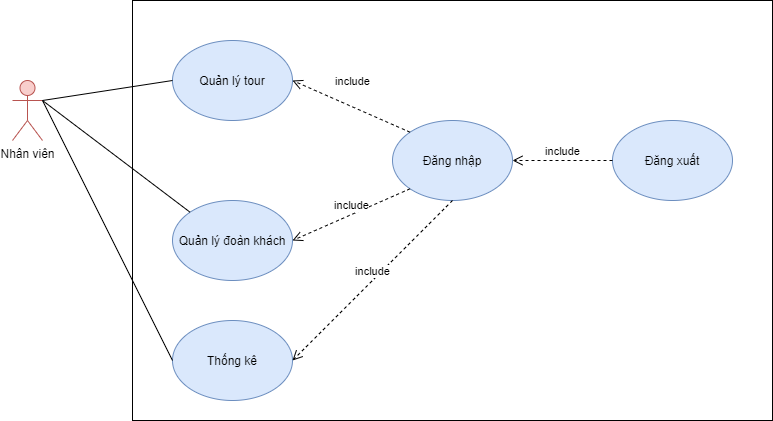

The diagram above was exported from draw.io. Its source (the exported page's mxGraphModel, read from the mxfile embedded in the PNG):
<mxGraphModel dx="868" dy="450" grid="1" gridSize="10" guides="1" tooltips="1" connect="1" arrows="1" fold="1" page="1" pageScale="1" pageWidth="3300" pageHeight="4681" math="0" shadow="0">
  <root>
    <mxCell id="0" />
    <mxCell id="1" parent="0" />
    <mxCell id="p1nIV-S3LPakQwBDJnLf-9" value="" style="rounded=0;whiteSpace=wrap;html=1;" vertex="1" parent="1">
      <mxGeometry x="200" y="40" width="640" height="420" as="geometry" />
    </mxCell>
    <mxCell id="p1nIV-S3LPakQwBDJnLf-1" value="Nhân viên" style="shape=umlActor;verticalLabelPosition=bottom;verticalAlign=top;html=1;outlineConnect=0;fillColor=#f8cecc;strokeColor=#b85450;" vertex="1" parent="1">
      <mxGeometry x="80" y="120" width="30" height="60" as="geometry" />
    </mxCell>
    <mxCell id="p1nIV-S3LPakQwBDJnLf-2" value="Quản lý tour" style="ellipse;whiteSpace=wrap;html=1;fillColor=#dae8fc;strokeColor=#6c8ebf;" vertex="1" parent="1">
      <mxGeometry x="240" y="80" width="120" height="80" as="geometry" />
    </mxCell>
    <mxCell id="p1nIV-S3LPakQwBDJnLf-3" value="Quản lý đoàn khách" style="ellipse;whiteSpace=wrap;html=1;fillColor=#dae8fc;strokeColor=#6c8ebf;" vertex="1" parent="1">
      <mxGeometry x="240" y="240" width="120" height="80" as="geometry" />
    </mxCell>
    <mxCell id="p1nIV-S3LPakQwBDJnLf-4" value="Đăng nhập" style="ellipse;whiteSpace=wrap;html=1;fillColor=#dae8fc;strokeColor=#6c8ebf;" vertex="1" parent="1">
      <mxGeometry x="460" y="160" width="120" height="80" as="geometry" />
    </mxCell>
    <mxCell id="p1nIV-S3LPakQwBDJnLf-7" value="Đăng xuất" style="ellipse;whiteSpace=wrap;html=1;fillColor=#dae8fc;strokeColor=#6c8ebf;" vertex="1" parent="1">
      <mxGeometry x="680" y="160" width="120" height="80" as="geometry" />
    </mxCell>
    <mxCell id="p1nIV-S3LPakQwBDJnLf-10" value="" style="endArrow=none;html=1;entryX=0;entryY=0.5;entryDx=0;entryDy=0;exitX=1;exitY=0.3333333333333333;exitDx=0;exitDy=0;exitPerimeter=0;" edge="1" parent="1" source="p1nIV-S3LPakQwBDJnLf-1" target="p1nIV-S3LPakQwBDJnLf-2">
      <mxGeometry width="50" height="50" relative="1" as="geometry">
        <mxPoint x="140" y="130" as="sourcePoint" />
        <mxPoint x="160" y="90" as="targetPoint" />
      </mxGeometry>
    </mxCell>
    <mxCell id="p1nIV-S3LPakQwBDJnLf-11" value="" style="endArrow=none;html=1;entryX=0;entryY=0;entryDx=0;entryDy=0;exitX=1;exitY=0.3333333333333333;exitDx=0;exitDy=0;exitPerimeter=0;" edge="1" parent="1" source="p1nIV-S3LPakQwBDJnLf-1" target="p1nIV-S3LPakQwBDJnLf-3">
      <mxGeometry width="50" height="50" relative="1" as="geometry">
        <mxPoint x="120" y="150" as="sourcePoint" />
        <mxPoint x="250" y="130" as="targetPoint" />
      </mxGeometry>
    </mxCell>
    <mxCell id="p1nIV-S3LPakQwBDJnLf-12" value="include" style="html=1;verticalAlign=bottom;endArrow=open;dashed=1;endSize=8;entryX=1;entryY=0.5;entryDx=0;entryDy=0;" edge="1" parent="1" source="p1nIV-S3LPakQwBDJnLf-7" target="p1nIV-S3LPakQwBDJnLf-4">
      <mxGeometry relative="1" as="geometry">
        <mxPoint x="670" y="199.5" as="sourcePoint" />
        <mxPoint x="590" y="199.5" as="targetPoint" />
      </mxGeometry>
    </mxCell>
    <mxCell id="p1nIV-S3LPakQwBDJnLf-13" value="include" style="html=1;verticalAlign=bottom;endArrow=open;dashed=1;endSize=8;entryX=1;entryY=0.5;entryDx=0;entryDy=0;exitX=0;exitY=1;exitDx=0;exitDy=0;" edge="1" parent="1" source="p1nIV-S3LPakQwBDJnLf-4" target="p1nIV-S3LPakQwBDJnLf-3">
      <mxGeometry relative="1" as="geometry">
        <mxPoint x="470" y="270" as="sourcePoint" />
        <mxPoint x="370" y="270" as="targetPoint" />
      </mxGeometry>
    </mxCell>
    <mxCell id="p1nIV-S3LPakQwBDJnLf-14" value="include" style="html=1;verticalAlign=bottom;endArrow=open;dashed=1;endSize=8;entryX=1;entryY=0.5;entryDx=0;entryDy=0;exitX=0;exitY=0;exitDx=0;exitDy=0;" edge="1" parent="1" source="p1nIV-S3LPakQwBDJnLf-4">
      <mxGeometry x="0.0821" y="-15" relative="1" as="geometry">
        <mxPoint x="460" y="120" as="sourcePoint" />
        <mxPoint x="360" y="120" as="targetPoint" />
        <mxPoint as="offset" />
      </mxGeometry>
    </mxCell>
    <mxCell id="p1nIV-S3LPakQwBDJnLf-15" value="Thống kê" style="ellipse;whiteSpace=wrap;html=1;fillColor=#dae8fc;strokeColor=#6c8ebf;" vertex="1" parent="1">
      <mxGeometry x="240" y="360" width="120" height="80" as="geometry" />
    </mxCell>
    <mxCell id="p1nIV-S3LPakQwBDJnLf-16" value="" style="endArrow=none;html=1;entryX=0;entryY=0.5;entryDx=0;entryDy=0;" edge="1" parent="1" target="p1nIV-S3LPakQwBDJnLf-15">
      <mxGeometry width="50" height="50" relative="1" as="geometry">
        <mxPoint x="110" y="140" as="sourcePoint" />
        <mxPoint x="267.57359312880703" y="261.715728752538" as="targetPoint" />
      </mxGeometry>
    </mxCell>
    <mxCell id="p1nIV-S3LPakQwBDJnLf-17" value="include" style="html=1;verticalAlign=bottom;endArrow=open;dashed=1;endSize=8;entryX=1;entryY=0.5;entryDx=0;entryDy=0;exitX=0.5;exitY=1;exitDx=0;exitDy=0;" edge="1" parent="1" source="p1nIV-S3LPakQwBDJnLf-4" target="p1nIV-S3LPakQwBDJnLf-15">
      <mxGeometry relative="1" as="geometry">
        <mxPoint x="477.57359312880726" y="340.0042712474618" as="sourcePoint" />
        <mxPoint x="360" y="391.72" as="targetPoint" />
      </mxGeometry>
    </mxCell>
  </root>
</mxGraphModel>